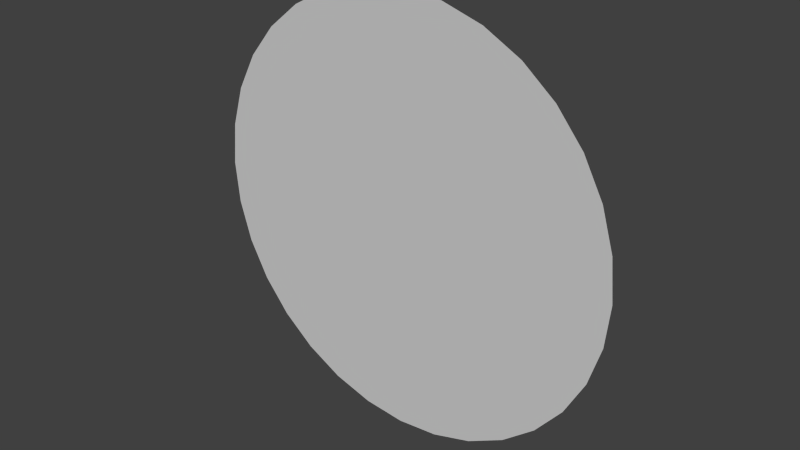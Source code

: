 # Source: bubble_touch.blend  (saved by Blender 2.63.0; exported with 4.5.12 LTS)
import bpy
from mathutils import Matrix  # noqa: F401  (used for matrix-valued properties, if any)

bpy.ops.wm.read_factory_settings(use_empty=True)
scene = bpy.context.scene
scene.name = 'Scene'

# ---- collections
col_collection_1 = bpy.data.collections.new('Collection 1'); scene.collection.children.link(col_collection_1)

# ---- materials (node trees are filled in below, after node groups)
mat_bubble_seethru = bpy.data.materials.new('bubble_seethru')
mat_bubble_seethru.alpha_threshold = 0.0
mat_bubble_seethru.use_transparent_shadow = False
mat_bubble_seethru.diffuse_color = (0.64, 0.64, 0.64, 1.0)
mat_bubble_seethru.specular_color = (0.5, 0.5, 0.5)
mat_bubble_seethru.roughness = 0.5
mat_bubble_seethru.line_color = (0.0, 0.0, 0.0, 1.0)

# ---- material node trees

# ---- world
world_world = bpy.data.worlds.new('World'); scene.world = world_world
world_world.color = (0.05088, 0.05088, 0.05088)
world_world.use_sun_shadow = False
world_world.sun_shadow_jitter_overblur = 0.0
world_world.cycles.sampling_method = 'MANUAL'
world_world.cycles.sample_map_resolution = 256

# ---- meshes
me_cylinder_005 = bpy.data.meshes.new('Cylinder.005')
me_cylinder_005.from_pydata([(0.0, 0.3, 1.0), (0.05853, 0.2942, 1.0), (0.1148, 0.2772, 1.0), (0.1667, 0.2494, 1.0), (0.2121, 0.2121, 1.0), (0.2494, 0.1667, 1.0), (0.2772, 0.1148, 1.0), (0.2942, 0.05853, 1.0), (0.3, 0.0, 1.0), (0.2942, -0.05853, 1.0), (0.2772, -0.1148, 1.0), (0.2494, -0.1667, 1.0), (0.2121, -0.2121, 1.0), (0.1667, -0.2494, 1.0), (0.1148, -0.2772, 1.0), (0.05853, -0.2942, 1.0), (0.0, -0.3, 1.0), (-0.05853, -0.2942, 1.0), (-0.1148, -0.2772, 1.0), (-0.1667, -0.2494, 1.0), (-0.2121, -0.2121, 1.0), (-0.2494, -0.1667, 1.0), (-0.2772, -0.1148, 1.0), (-0.2942, -0.05853, 1.0), (-0.3, 2.897e-07, 1.0), (-0.2942, 0.05853, 1.0), (-0.2772, 0.1148, 1.0), (-0.2494, 0.1667, 1.0), (-0.2121, 0.2121, 1.0), (-0.1667, 0.2494, 1.0), (-0.1148, 0.2772, 1.0), (-0.05853, 0.2942, 1.0)], [], [(31, 0, 1), (1, 30, 31), (1, 2, 30), (2, 29, 30), (2, 3, 29), (3, 28, 29), (3, 4, 28), (4, 27, 28), (4, 5, 27), (5, 26, 27), (5, 6, 26), (6, 25, 26), (6, 7, 25), (7, 24, 25), (7, 8, 24), (8, 23, 24), (8, 9, 23), (9, 22, 23), (9, 10, 22), (10, 21, 22), (10, 11, 21), (11, 20, 21), (11, 12, 20), (12, 19, 20), (12, 13, 19), (13, 18, 19), (13, 14, 18), (14, 17, 18), (14, 15, 17), (15, 16, 17)])
me_cylinder_005.materials.append(mat_bubble_seethru)
me_cylinder_005.use_remesh_preserve_volume = False
me_cylinder_005.use_remesh_preserve_attributes = False
me_cylinder_005.use_mirror_vertex_groups = False
me_cylinder_005.update()

# ---- objects
ob_touch = bpy.data.objects.new('touch', me_cylinder_005)

# ---- transforms, parenting, visibility, modifiers, constraints
ob_touch.location = (-0.0003438, 1.086, -0.0001536)
ob_touch.rotation_euler = (1.571, -0.0, 0.0)
ob_touch.scale = (1.086, 1.086, 1.086)
ob_touch.lineart.crease_threshold = 0.0

# ---- collection membership
col_collection_1.objects.link(ob_touch)

# ---- scene / render settings (as saved in the file)
scene.frame_start = 1; scene.frame_end = 250; scene.frame_set(1)
scene.render.engine = 'BLENDER_EEVEE_NEXT'
scene.render.image_settings.color_mode = 'RGB'
scene.render.image_settings.compression = 90
scene.render.resolution_percentage = 50
scene.render.dither_intensity = 0.0
scene.render.bake_margin = 2
scene.render.bake_bias = 0.0
scene.cycles.use_denoising = False
scene.cycles.samples = 10
scene.cycles.sampling_pattern = 'TABULATED_SOBOL'
scene.cycles.light_sampling_threshold = 0.0
scene.cycles.use_adaptive_sampling = False
scene.cycles.use_light_tree = False
scene.cycles.blur_glossy = 0.0
scene.cycles.volume_bounces = 1
scene.cycles.pixel_filter_type = 'GAUSSIAN'
scene.cycles.sample_clamp_indirect = 0.0
scene.view_settings.view_transform = 'Standard'
bpy.context.view_layer.update()

# ---- added for rendering (the .blend has no active camera and no usable light): camera, sun
cam_auto = bpy.data.cameras.new('AutoCamera')
cam_auto.lens = 50.0
cam_auto.sensor_width = 36.0
cam_auto.clip_end = 1000.0
ob_auto_camera = bpy.data.objects.new('AutoCamera', cam_auto)
scene.collection.objects.link(ob_auto_camera)
ob_auto_camera.location = (0.852549, -1.0243, 0.68216)
ob_auto_camera.rotation_euler = (1.09748, -7.21219e-08, 0.694738)
scene.camera = ob_auto_camera
light_auto_sun = bpy.data.lights.new('AutoSun', 'SUN')
light_auto_sun.energy = 3.0
light_auto_sun.angle = 0.0523599
ob_auto_sun = bpy.data.objects.new('AutoSun', light_auto_sun)
scene.collection.objects.link(ob_auto_sun)
ob_auto_sun.rotation_euler = (0.872665, 0.174533, 0.523599)
bpy.context.view_layer.update()
